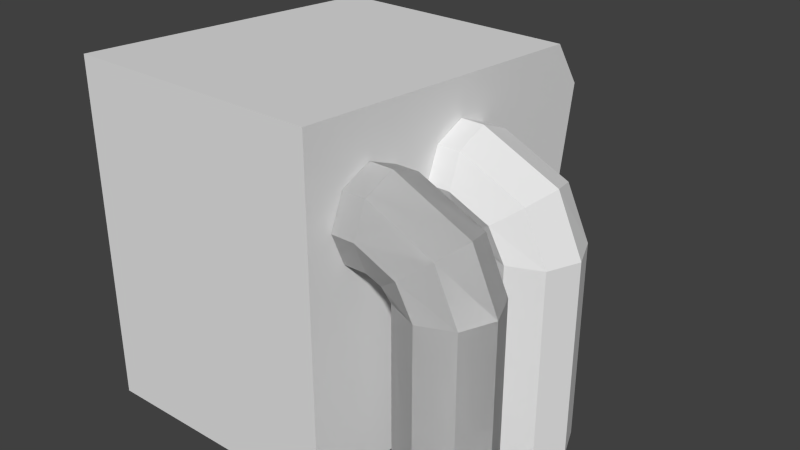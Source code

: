 # Source: furnace.blend  (saved by Blender 2.72.0; exported with 4.5.12 LTS)
import bpy
from mathutils import Matrix  # noqa: F401  (used for matrix-valued properties, if any)

bpy.ops.wm.read_factory_settings(use_empty=True)
scene = bpy.context.scene
scene.name = 'Scene'

# ---- collections
col_collection_1 = bpy.data.collections.new('Collection 1'); scene.collection.children.link(col_collection_1)

# ---- world
world_world = bpy.data.worlds.new('World'); scene.world = world_world
world_world.color = (0.05088, 0.05088, 0.05088)
world_world.use_sun_shadow = False
world_world.sun_shadow_jitter_overblur = 0.0
world_world.cycles.sampling_method = 'MANUAL'
world_world.cycles.sample_map_resolution = 256

# ---- meshes
me_cube_001 = bpy.data.meshes.new('Cube.001')
me_cube_001.from_pydata([(-0.9518, -0.9281, -0.9942), (-0.9518, 0.9324, -0.9942), (0.3269, 0.9324, -0.9942), (0.3269, -0.9281, -0.9942), (-0.9518, -0.9281, 0.727), (-0.9518, 0.774, 0.6123), (0.3269, 0.774, 0.6123), (0.3269, -0.9281, 0.727), (0.7753, -0.7311, 0.2518), (0.6471, -0.7978, 0.1545), (0.4434, -0.7978, 0.2467), (0.328, -0.7978, 0.2467), (0.4434, -0.7311, 0.4077), (0.328, -0.7311, 0.4077), (0.4434, -0.5702, 0.4744), (0.328, -0.5702, 0.4744), (0.4434, -0.4092, 0.4077), (0.328, -0.4092, 0.4077), (0.4434, -0.3425, 0.2467), (0.328, -0.3425, 0.2467), (0.4434, -0.4092, 0.08578), (0.328, -0.4092, 0.08578), (0.4434, -0.5702, 0.0191), (0.328, -0.5702, 0.0191), (0.4434, -0.7311, 0.08578), (0.328, -0.7311, 0.08578), (0.8284, -0.5702, 0.2921), (0.7753, -0.4092, 0.2518), (0.6471, -0.3425, 0.1545), (0.5189, -0.4092, 0.05711), (0.4658, -0.5702, 0.01678), (0.5189, -0.7311, 0.05711), (0.892, -0.7311, -0.0003396), (0.731, -0.7978, 3.043e-05), (0.9587, -0.5702, -0.0004928), (0.892, -0.4092, -0.0003396), (0.731, -0.3425, 3.043e-05), (0.5701, -0.4092, 0.0004006), (0.5034, -0.5702, 0.0005539), (0.5701, -0.7311, 0.0004006), (0.8897, -0.7311, -0.9957), (0.7287, -0.7978, -0.9954), (0.9564, -0.5702, -0.9959), (0.8897, -0.4092, -0.9957), (0.7287, -0.3425, -0.9954), (0.5678, -0.4092, -0.995), (0.5011, -0.5702, -0.9948), (0.5678, -0.7311, -0.995), (0.7753, -0.7311, 0.2518), (0.6471, -0.7978, 0.1545), (0.4434, -0.7978, 0.2467), (0.328, -0.7978, 0.2467), (0.4434, -0.7311, 0.4077), (0.328, -0.7311, 0.4077), (0.4434, -0.5702, 0.4744), (0.328, -0.5702, 0.4744), (0.4434, -0.4092, 0.4077), (0.328, -0.4092, 0.4077), (0.4434, -0.3425, 0.2467), (0.328, -0.3425, 0.2467), (0.4434, -0.4092, 0.08578), (0.328, -0.4092, 0.08578), (0.4434, -0.5702, 0.0191), (0.328, -0.5702, 0.0191), (0.4434, -0.7311, 0.08578), (0.328, -0.7311, 0.08578), (0.8284, -0.5702, 0.2921), (0.7753, -0.4092, 0.2518), (0.6471, -0.3425, 0.1545), (0.5189, -0.4092, 0.05711), (0.4658, -0.5702, 0.01678), (0.5189, -0.7311, 0.05711), (0.892, -0.7311, -0.0003396), (0.731, -0.7978, 3.043e-05), (0.9587, -0.5702, -0.0004928), (0.892, -0.4092, -0.0003396), (0.731, -0.3425, 3.043e-05), (0.5701, -0.4092, 0.0004006), (0.5034, -0.5702, 0.0005539), (0.5701, -0.7311, 0.0004006), (0.8897, -0.7311, -0.9957), (0.7287, -0.7978, -0.9954), (0.9564, -0.5702, -0.9959), (0.8897, -0.4092, -0.9957), (0.7287, -0.3425, -0.9954), (0.5678, -0.4092, -0.995), (0.5011, -0.5702, -0.9948), (0.5678, -0.7311, -0.995), (0.7753, -0.1419, 0.2518), (0.6471, -0.2086, 0.1545), (0.4434, -0.2086, 0.2467), (0.328, -0.2086, 0.2467), (0.4434, -0.1419, 0.4077), (0.328, -0.1419, 0.4077), (0.4434, 0.01903, 0.4744), (0.328, 0.01903, 0.4744), (0.4434, 0.18, 0.4077), (0.328, 0.18, 0.4077), (0.4434, 0.2467, 0.2467), (0.328, 0.2467, 0.2467), (0.4434, 0.18, 0.08578), (0.328, 0.18, 0.08578), (0.4434, 0.01903, 0.0191), (0.328, 0.01903, 0.0191), (0.4434, -0.1419, 0.08578), (0.328, -0.1419, 0.08578), (0.8284, 0.01903, 0.2921), (0.7753, 0.18, 0.2518), (0.6471, 0.2467, 0.1545), (0.5189, 0.18, 0.05711), (0.4658, 0.01903, 0.01678), (0.5189, -0.1419, 0.05711), (0.892, -0.1419, -0.0003396), (0.731, -0.2086, 3.043e-05), (0.9587, 0.01903, -0.0004928), (0.892, 0.18, -0.0003396), (0.731, 0.2467, 3.043e-05), (0.5701, 0.18, 0.0004006), (0.5034, 0.01903, 0.0005539), (0.5701, -0.1419, 0.0004006), (0.8897, -0.1419, -0.9957), (0.7287, -0.2086, -0.9954), (0.9564, 0.01903, -0.9959), (0.8897, 0.18, -0.9957), (0.7287, 0.2467, -0.9954), (0.5678, 0.18, -0.995), (0.5011, 0.01903, -0.9948), (0.5678, -0.1419, -0.995), (-0.9518, 0.9324, 0.3778), (-0.9518, 0.9324, -0.7743), (-0.7116, 0.774, 0.6123), (0.08671, 0.774, 0.6123), (0.3269, 0.9324, 0.3778), (0.3269, 0.9324, -0.7743), (0.08671, 0.9324, -0.9942), (-0.7116, 0.9324, -0.9942), (-0.7116, 0.9324, 0.3778), (-0.7116, 0.9324, -0.7743), (0.08671, 0.9324, 0.3778), (0.08671, 0.9324, -0.7743), (-0.7116, -0.08126, 0.3778), (-0.7116, -0.08126, -0.7743), (0.08671, -0.08126, 0.3778), (0.08671, -0.08126, -0.7743), (0.08671, 0.8771, -0.7743), (-0.7116, 0.8771, -0.7743), (-0.7116, 0.8771, 0.3778), (0.08671, 0.8771, 0.3778), (-0.9518, -0.9281, -0.1706), (0.3269, -0.9281, -0.1706), (-0.9518, 0.8184, -0.2643), (0.3269, 0.8184, -0.2643), (-0.7116, 0.8184, -0.2643), (0.08671, 0.8184, -0.2643), (-0.7116, -0.1952, -0.2643), (0.08671, -0.1952, -0.2643), (0.08671, 0.7632, -0.2643), (-0.7116, 0.7632, -0.2643), (-0.6509, 0.9224, 0.2868), (-0.6509, 0.9037, -0.6525), (0.02601, 0.9224, 0.2868), (0.02601, 0.9037, -0.6525), (0.02601, 0.8569, -0.6525), (-0.6509, 0.8569, -0.6525), (-0.6509, 0.8756, 0.2868), (0.02601, 0.8756, 0.2868), (-0.6509, 0.8257, -0.2576), (0.02601, 0.8257, -0.2576), (0.02601, 0.7789, -0.2576), (-0.6509, 0.7789, -0.2576)], [], [(1, 0, 129), (139, 133, 2, 134), (6, 7, 132), (149, 148, 0, 3), (2, 3, 134), (5, 4, 130), (28, 29, 37, 36), (14, 16, 27, 26), (10, 11, 13, 12), (29, 30, 38, 37), (16, 18, 28, 27), (12, 13, 15, 14), (26, 27, 35, 34), (18, 20, 29, 28), (14, 15, 17, 16), (8, 26, 34, 32), (20, 22, 30, 29), (16, 17, 19, 18), (33, 32, 40, 41), (22, 24, 31, 30), (18, 19, 21, 20), (10, 12, 8, 9), (9, 8, 32, 33), (20, 21, 23, 22), (13, 15, 17, 19, 21, 23, 25, 11), (24, 25, 11, 10), (22, 23, 25, 24), (27, 28, 36, 35), (12, 14, 26, 8), (24, 10, 9, 31), (30, 31, 39, 38), (31, 9, 33, 39), (41, 40, 42, 43, 44, 45, 46, 47), (32, 34, 42, 40), (34, 35, 43, 42), (35, 36, 44, 43), (36, 37, 45, 44), (37, 38, 46, 45), (38, 39, 47, 46), (39, 33, 41, 47), (68, 76, 77, 69), (54, 66, 67, 56), (50, 52, 53, 51), (69, 77, 78, 70), (56, 67, 68, 58), (52, 54, 55, 53), (66, 74, 75, 67), (58, 68, 69, 60), (54, 56, 57, 55), (48, 72, 74, 66), (60, 69, 70, 62), (56, 58, 59, 57), (73, 81, 80, 72), (62, 70, 71, 64), (58, 60, 61, 59), (50, 49, 48, 52), (49, 73, 72, 48), (60, 62, 63, 61), (53, 51, 65, 63, 61, 59, 57, 55), (64, 50, 51, 65), (62, 64, 65, 63), (67, 75, 76, 68), (52, 48, 66, 54), (64, 71, 49, 50), (70, 78, 79, 71), (71, 79, 73, 49), (81, 87, 86, 85, 84, 83, 82, 80), (72, 80, 82, 74), (74, 82, 83, 75), (75, 83, 84, 76), (76, 84, 85, 77), (77, 85, 86, 78), (78, 86, 87, 79), (79, 87, 81, 73), (108, 116, 117, 109), (94, 106, 107, 96), (90, 92, 93, 91), (109, 117, 118, 110), (96, 107, 108, 98), (92, 94, 95, 93), (106, 114, 115, 107), (98, 108, 109, 100), (94, 96, 97, 95), (88, 112, 114, 106), (100, 109, 110, 102), (96, 98, 99, 97), (113, 121, 120, 112), (102, 110, 111, 104), (98, 100, 101, 99), (90, 89, 88, 92), (89, 113, 112, 88), (100, 102, 103, 101), (93, 91, 105, 103, 101, 99, 97, 95), (104, 90, 91, 105), (102, 104, 105, 103), (107, 115, 116, 108), (92, 88, 106, 94), (104, 111, 89, 90), (110, 118, 119, 111), (111, 119, 113, 89), (121, 127, 126, 125, 124, 123, 122, 120), (112, 120, 122, 114), (114, 122, 123, 115), (115, 123, 124, 116), (116, 124, 125, 117), (117, 125, 126, 118), (118, 126, 127, 119), (119, 127, 121, 113), (4, 5, 128), (148, 4, 128, 150), (129, 137, 135, 1), (137, 139, 134, 135), (5, 130, 136, 128), (150, 152, 137, 129), (130, 131, 138, 136), (144, 145, 141, 143), (131, 6, 132, 138), (153, 151, 133, 139), (133, 3, 2), (149, 3, 133, 151), (0, 1, 135), (3, 0, 135, 134), (7, 6, 131), (4, 7, 131, 130), (154, 155, 143, 141), (146, 147, 142, 140), (156, 144, 143, 155), (157, 146, 140, 154), (156, 147, 165, 168), (157, 145, 163, 169), (152, 136, 158, 166), (138, 153, 167, 160), (7, 4, 148, 149), (0, 148, 150, 129), (128, 136, 152, 150), (138, 132, 151, 153), (7, 149, 151, 132), (140, 142, 155, 154), (147, 156, 155, 142), (145, 157, 154, 141), (144, 156, 168, 162), (146, 157, 169, 164), (161, 159, 163, 162), (158, 160, 165, 164), (167, 161, 162, 168), (166, 158, 164, 169), (160, 167, 168, 165), (159, 166, 169, 163), (147, 146, 164, 165), (145, 144, 162, 163), (139, 137, 159, 161), (136, 138, 160, 158), (153, 139, 161, 167), (137, 152, 166, 159)])
me_cube_001.use_remesh_preserve_volume = False
me_cube_001.use_remesh_preserve_attributes = False
me_cube_001.use_mirror_vertex_groups = False
me_cube_001.update()

# ---- objects
ob_cube = bpy.data.objects.new('Cube', me_cube_001)

# ---- transforms, parenting, visibility, modifiers, constraints
ob_cube.location = (0.0, 0.0, 1.001)
ob_cube.lineart.crease_threshold = 0.0

# ---- collection membership
col_collection_1.objects.link(ob_cube)

# ---- scene / render settings (as saved in the file)
scene.frame_start = 1; scene.frame_end = 250; scene.frame_set(0)
scene.render.engine = 'BLENDER_EEVEE_NEXT'
scene.render.resolution_percentage = 50
scene.render.dither_intensity = 0.0
scene.cycles.use_denoising = False
scene.cycles.samples = 10
scene.cycles.sampling_pattern = 'TABULATED_SOBOL'
scene.cycles.light_sampling_threshold = 0.0
scene.cycles.use_adaptive_sampling = False
scene.cycles.use_light_tree = False
scene.cycles.blur_glossy = 0.0
scene.cycles.pixel_filter_type = 'GAUSSIAN'
scene.cycles.sample_clamp_indirect = 0.0
scene.view_settings.view_transform = 'Standard'
bpy.context.view_layer.update()

# ---- added for rendering (the .blend has no active camera and no usable light): camera, sun
cam_auto = bpy.data.cameras.new('AutoCamera')
cam_auto.lens = 50.0
cam_auto.sensor_width = 36.0
cam_auto.clip_end = 1000.0
ob_auto_camera = bpy.data.objects.new('AutoCamera', cam_auto)
scene.collection.objects.link(ob_auto_camera)
ob_auto_camera.location = (2.9408, -3.52273, 3.21613)
ob_auto_camera.rotation_euler = (1.09748, -7.21219e-08, 0.694738)
scene.camera = ob_auto_camera
light_auto_sun = bpy.data.lights.new('AutoSun', 'SUN')
light_auto_sun.energy = 3.0
light_auto_sun.angle = 0.0523599
ob_auto_sun = bpy.data.objects.new('AutoSun', light_auto_sun)
scene.collection.objects.link(ob_auto_sun)
ob_auto_sun.rotation_euler = (0.872665, 0.174533, 0.523599)
bpy.context.view_layer.update()
